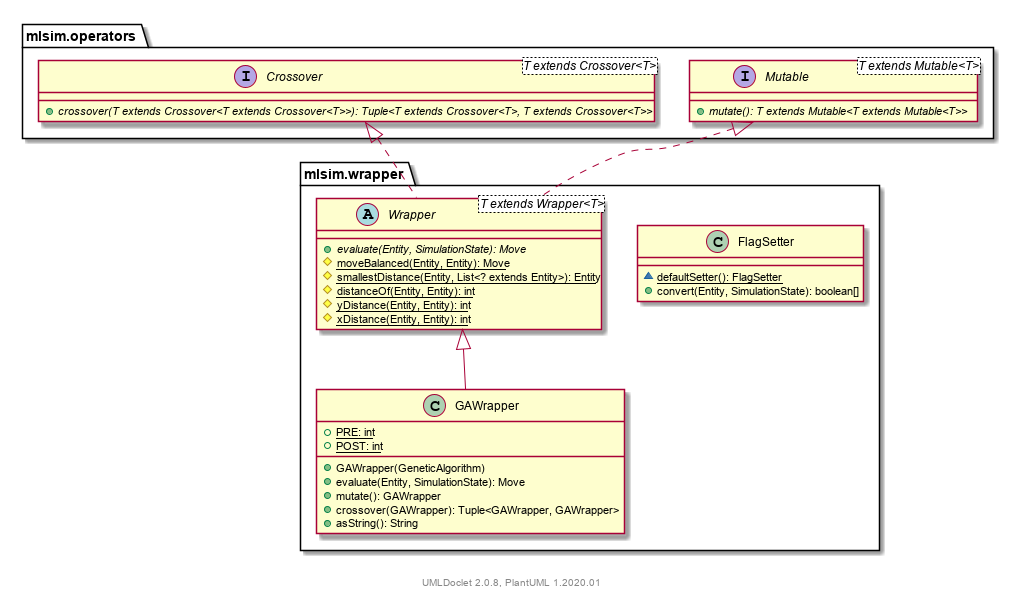

The diagram above was rendered by PlantUML. Its source (embedded in the PNG):
@startuml
    namespace mlsim.wrapper {

        class FlagSetter [[../mlsim/wrapper/FlagSetter.html]] {
            {static} ~defaultSetter(): FlagSetter
            +convert(Entity, SimulationState): boolean[]
        }

        class GAWrapper [[../mlsim/wrapper/GAWrapper.html]] {
            {static} +PRE: int
            {static} +POST: int
            +GAWrapper(GeneticAlgorithm)
            +evaluate(Entity, SimulationState): Move
            +mutate(): GAWrapper
            +crossover(GAWrapper): Tuple<GAWrapper, GAWrapper>
            +asString(): String
        }

        abstract class Wrapper<T extends Wrapper<T>> [[../mlsim/wrapper/Wrapper.html]] {
            {abstract} +evaluate(Entity, SimulationState): Move
            {static} #moveBalanced(Entity, Entity): Move
            {static} #smallestDistance(Entity, List<? extends Entity>): Entity
            {static} #distanceOf(Entity, Entity): int
            {static} #yDistance(Entity, Entity): int
            {static} #xDistance(Entity, Entity): int
        }

        Wrapper <|-- GAWrapper
        mlsim.operators.Mutable <|.. Wrapper
        mlsim.operators.Crossover <|.. Wrapper
    }

    namespace mlsim.operators {
        interface Mutable<T extends Mutable<T>> [[../mlsim/operators/Mutable.html]] {
            {abstract} +mutate(): T extends Mutable<T extends Mutable<T>>
        }
        interface Crossover<T extends Crossover<T>> [[../mlsim/operators/Crossover.html]] {
            {abstract} +crossover(T extends Crossover<T extends Crossover<T>>): Tuple<T extends Crossover<T>, T extends Crossover<T>>
        }
    }

    center footer UMLDoclet 2.0.8, PlantUML 1.2020.01
@enduml